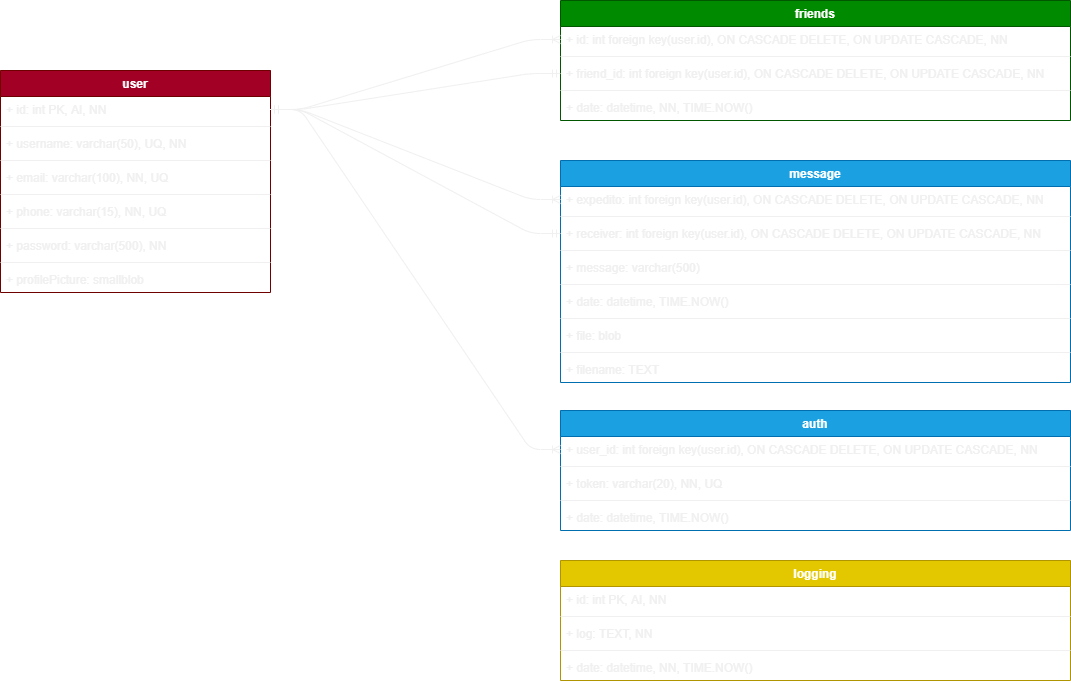

The diagram above was exported from draw.io. Its source (the exported page's mxGraphModel, read from the mxfile embedded in the PNG):
<mxGraphModel dx="1422" dy="822" grid="1" gridSize="10" guides="1" tooltips="1" connect="1" arrows="1" fold="1" page="1" pageScale="1" pageWidth="850" pageHeight="1100" math="0" shadow="0">
  <root>
    <mxCell id="0" />
    <mxCell id="1" parent="0" />
    <mxCell id="UNdPOp5WZqFR6nAGKUIg-10" value="user" style="swimlane;fontStyle=1;align=center;verticalAlign=top;childLayout=stackLayout;horizontal=1;startSize=26;horizontalStack=0;resizeParent=1;resizeParentMax=0;resizeLast=0;collapsible=1;marginBottom=0;fillColor=#a20025;strokeColor=#6F0000;fontColor=#ffffff;" parent="1" vertex="1">
      <mxGeometry x="90" y="420" width="270" height="222" as="geometry" />
    </mxCell>
    <mxCell id="UNdPOp5WZqFR6nAGKUIg-11" value="+ id: int PK, AI, NN" style="text;strokeColor=none;fillColor=none;align=left;verticalAlign=top;spacingLeft=4;spacingRight=4;overflow=hidden;rotatable=0;points=[[0,0.5],[1,0.5]];portConstraint=eastwest;" parent="UNdPOp5WZqFR6nAGKUIg-10" vertex="1">
      <mxGeometry y="26" width="270" height="26" as="geometry" />
    </mxCell>
    <mxCell id="UNdPOp5WZqFR6nAGKUIg-12" value="" style="line;strokeWidth=1;fillColor=none;align=left;verticalAlign=middle;spacingTop=-1;spacingLeft=3;spacingRight=3;rotatable=0;labelPosition=right;points=[];portConstraint=eastwest;" parent="UNdPOp5WZqFR6nAGKUIg-10" vertex="1">
      <mxGeometry y="52" width="270" height="8" as="geometry" />
    </mxCell>
    <mxCell id="UNdPOp5WZqFR6nAGKUIg-13" value="+ username: varchar(50), UQ, NN" style="text;strokeColor=none;fillColor=none;align=left;verticalAlign=top;spacingLeft=4;spacingRight=4;overflow=hidden;rotatable=0;points=[[0,0.5],[1,0.5]];portConstraint=eastwest;" parent="UNdPOp5WZqFR6nAGKUIg-10" vertex="1">
      <mxGeometry y="60" width="270" height="26" as="geometry" />
    </mxCell>
    <mxCell id="UNdPOp5WZqFR6nAGKUIg-23" value="" style="line;strokeWidth=1;fillColor=none;align=left;verticalAlign=middle;spacingTop=-1;spacingLeft=3;spacingRight=3;rotatable=0;labelPosition=right;points=[];portConstraint=eastwest;" parent="UNdPOp5WZqFR6nAGKUIg-10" vertex="1">
      <mxGeometry y="86" width="270" height="8" as="geometry" />
    </mxCell>
    <mxCell id="UNdPOp5WZqFR6nAGKUIg-21" value="+ email: varchar(100), NN, UQ" style="text;strokeColor=none;fillColor=none;align=left;verticalAlign=top;spacingLeft=4;spacingRight=4;overflow=hidden;rotatable=0;points=[[0,0.5],[1,0.5]];portConstraint=eastwest;" parent="UNdPOp5WZqFR6nAGKUIg-10" vertex="1">
      <mxGeometry y="94" width="270" height="26" as="geometry" />
    </mxCell>
    <mxCell id="UNdPOp5WZqFR6nAGKUIg-16" value="" style="line;strokeWidth=1;fillColor=none;align=left;verticalAlign=middle;spacingTop=-1;spacingLeft=3;spacingRight=3;rotatable=0;labelPosition=right;points=[];portConstraint=eastwest;" parent="UNdPOp5WZqFR6nAGKUIg-10" vertex="1">
      <mxGeometry y="120" width="270" height="8" as="geometry" />
    </mxCell>
    <mxCell id="UNdPOp5WZqFR6nAGKUIg-25" value="+ phone: varchar(15), NN, UQ" style="text;strokeColor=none;fillColor=none;align=left;verticalAlign=top;spacingLeft=4;spacingRight=4;overflow=hidden;rotatable=0;points=[[0,0.5],[1,0.5]];portConstraint=eastwest;" parent="UNdPOp5WZqFR6nAGKUIg-10" vertex="1">
      <mxGeometry y="128" width="270" height="26" as="geometry" />
    </mxCell>
    <mxCell id="UNdPOp5WZqFR6nAGKUIg-24" value="" style="line;strokeWidth=1;fillColor=none;align=left;verticalAlign=middle;spacingTop=-1;spacingLeft=3;spacingRight=3;rotatable=0;labelPosition=right;points=[];portConstraint=eastwest;" parent="UNdPOp5WZqFR6nAGKUIg-10" vertex="1">
      <mxGeometry y="154" width="270" height="8" as="geometry" />
    </mxCell>
    <mxCell id="UNdPOp5WZqFR6nAGKUIg-15" value="+ password: varchar(500), NN" style="text;strokeColor=none;fillColor=none;align=left;verticalAlign=top;spacingLeft=4;spacingRight=4;overflow=hidden;rotatable=0;points=[[0,0.5],[1,0.5]];portConstraint=eastwest;" parent="UNdPOp5WZqFR6nAGKUIg-10" vertex="1">
      <mxGeometry y="162" width="270" height="26" as="geometry" />
    </mxCell>
    <mxCell id="UNdPOp5WZqFR6nAGKUIg-20" value="" style="line;strokeWidth=1;fillColor=none;align=left;verticalAlign=middle;spacingTop=-1;spacingLeft=3;spacingRight=3;rotatable=0;labelPosition=right;points=[];portConstraint=eastwest;" parent="UNdPOp5WZqFR6nAGKUIg-10" vertex="1">
      <mxGeometry y="188" width="270" height="8" as="geometry" />
    </mxCell>
    <mxCell id="UNdPOp5WZqFR6nAGKUIg-19" value="+ profilePicture: smallblob" style="text;strokeColor=none;fillColor=none;align=left;verticalAlign=top;spacingLeft=4;spacingRight=4;overflow=hidden;rotatable=0;points=[[0,0.5],[1,0.5]];portConstraint=eastwest;" parent="UNdPOp5WZqFR6nAGKUIg-10" vertex="1">
      <mxGeometry y="196" width="270" height="26" as="geometry" />
    </mxCell>
    <mxCell id="UNdPOp5WZqFR6nAGKUIg-26" value="friends" style="swimlane;fontStyle=1;align=center;verticalAlign=top;childLayout=stackLayout;horizontal=1;startSize=26;horizontalStack=0;resizeParent=1;resizeParentMax=0;resizeLast=0;collapsible=1;marginBottom=0;fillColor=#008a00;strokeColor=#005700;fontColor=#ffffff;" parent="1" vertex="1">
      <mxGeometry x="650" y="350" width="510" height="120" as="geometry" />
    </mxCell>
    <mxCell id="UNdPOp5WZqFR6nAGKUIg-27" value="+ id: int foreign key(user.id), ON CASCADE DELETE, ON UPDATE CASCADE, NN" style="text;strokeColor=none;fillColor=none;align=left;verticalAlign=top;spacingLeft=4;spacingRight=4;overflow=hidden;rotatable=0;points=[[0,0.5],[1,0.5]];portConstraint=eastwest;" parent="UNdPOp5WZqFR6nAGKUIg-26" vertex="1">
      <mxGeometry y="26" width="510" height="26" as="geometry" />
    </mxCell>
    <mxCell id="UNdPOp5WZqFR6nAGKUIg-28" value="" style="line;strokeWidth=1;fillColor=none;align=left;verticalAlign=middle;spacingTop=-1;spacingLeft=3;spacingRight=3;rotatable=0;labelPosition=right;points=[];portConstraint=eastwest;" parent="UNdPOp5WZqFR6nAGKUIg-26" vertex="1">
      <mxGeometry y="52" width="510" height="8" as="geometry" />
    </mxCell>
    <mxCell id="UNdPOp5WZqFR6nAGKUIg-29" value="+ friend_id: int foreign key(user.id), ON CASCADE DELETE, ON UPDATE CASCADE, NN" style="text;strokeColor=none;fillColor=none;align=left;verticalAlign=top;spacingLeft=4;spacingRight=4;overflow=hidden;rotatable=0;points=[[0,0.5],[1,0.5]];portConstraint=eastwest;" parent="UNdPOp5WZqFR6nAGKUIg-26" vertex="1">
      <mxGeometry y="60" width="510" height="26" as="geometry" />
    </mxCell>
    <mxCell id="UNdPOp5WZqFR6nAGKUIg-30" value="" style="line;strokeWidth=1;fillColor=none;align=left;verticalAlign=middle;spacingTop=-1;spacingLeft=3;spacingRight=3;rotatable=0;labelPosition=right;points=[];portConstraint=eastwest;" parent="UNdPOp5WZqFR6nAGKUIg-26" vertex="1">
      <mxGeometry y="86" width="510" height="8" as="geometry" />
    </mxCell>
    <mxCell id="UNdPOp5WZqFR6nAGKUIg-31" value="+ date: datetime, NN, TIME.NOW()" style="text;strokeColor=none;fillColor=none;align=left;verticalAlign=top;spacingLeft=4;spacingRight=4;overflow=hidden;rotatable=0;points=[[0,0.5],[1,0.5]];portConstraint=eastwest;" parent="UNdPOp5WZqFR6nAGKUIg-26" vertex="1">
      <mxGeometry y="94" width="510" height="26" as="geometry" />
    </mxCell>
    <mxCell id="UNdPOp5WZqFR6nAGKUIg-41" value="message" style="swimlane;fontStyle=1;align=center;verticalAlign=top;childLayout=stackLayout;horizontal=1;startSize=26;horizontalStack=0;resizeParent=1;resizeParentMax=0;resizeLast=0;collapsible=1;marginBottom=0;fillColor=#1ba1e2;strokeColor=#006EAF;fontColor=#ffffff;" parent="1" vertex="1">
      <mxGeometry x="650" y="510" width="510" height="222" as="geometry" />
    </mxCell>
    <mxCell id="UNdPOp5WZqFR6nAGKUIg-44" value="+ expedito: int foreign key(user.id), ON CASCADE DELETE, ON UPDATE CASCADE, NN" style="text;strokeColor=none;fillColor=none;align=left;verticalAlign=top;spacingLeft=4;spacingRight=4;overflow=hidden;rotatable=0;points=[[0,0.5],[1,0.5]];portConstraint=eastwest;" parent="UNdPOp5WZqFR6nAGKUIg-41" vertex="1">
      <mxGeometry y="26" width="510" height="26" as="geometry" />
    </mxCell>
    <mxCell id="UNdPOp5WZqFR6nAGKUIg-45" value="" style="line;strokeWidth=1;fillColor=none;align=left;verticalAlign=middle;spacingTop=-1;spacingLeft=3;spacingRight=3;rotatable=0;labelPosition=right;points=[];portConstraint=eastwest;" parent="UNdPOp5WZqFR6nAGKUIg-41" vertex="1">
      <mxGeometry y="52" width="510" height="8" as="geometry" />
    </mxCell>
    <mxCell id="UNdPOp5WZqFR6nAGKUIg-46" value="+ receiver: int foreign key(user.id), ON CASCADE DELETE, ON UPDATE CASCADE, NN" style="text;strokeColor=none;fillColor=none;align=left;verticalAlign=top;spacingLeft=4;spacingRight=4;overflow=hidden;rotatable=0;points=[[0,0.5],[1,0.5]];portConstraint=eastwest;" parent="UNdPOp5WZqFR6nAGKUIg-41" vertex="1">
      <mxGeometry y="60" width="510" height="26" as="geometry" />
    </mxCell>
    <mxCell id="UNdPOp5WZqFR6nAGKUIg-47" value="" style="line;strokeWidth=1;fillColor=none;align=left;verticalAlign=middle;spacingTop=-1;spacingLeft=3;spacingRight=3;rotatable=0;labelPosition=right;points=[];portConstraint=eastwest;" parent="UNdPOp5WZqFR6nAGKUIg-41" vertex="1">
      <mxGeometry y="86" width="510" height="8" as="geometry" />
    </mxCell>
    <mxCell id="UNdPOp5WZqFR6nAGKUIg-48" value="+ message: varchar(500)" style="text;strokeColor=none;fillColor=none;align=left;verticalAlign=top;spacingLeft=4;spacingRight=4;overflow=hidden;rotatable=0;points=[[0,0.5],[1,0.5]];portConstraint=eastwest;" parent="UNdPOp5WZqFR6nAGKUIg-41" vertex="1">
      <mxGeometry y="94" width="510" height="26" as="geometry" />
    </mxCell>
    <mxCell id="UNdPOp5WZqFR6nAGKUIg-49" value="" style="line;strokeWidth=1;fillColor=none;align=left;verticalAlign=middle;spacingTop=-1;spacingLeft=3;spacingRight=3;rotatable=0;labelPosition=right;points=[];portConstraint=eastwest;" parent="UNdPOp5WZqFR6nAGKUIg-41" vertex="1">
      <mxGeometry y="120" width="510" height="8" as="geometry" />
    </mxCell>
    <mxCell id="UNdPOp5WZqFR6nAGKUIg-50" value="+ date: datetime, TIME.NOW()" style="text;strokeColor=none;fillColor=none;align=left;verticalAlign=top;spacingLeft=4;spacingRight=4;overflow=hidden;rotatable=0;points=[[0,0.5],[1,0.5]];portConstraint=eastwest;" parent="UNdPOp5WZqFR6nAGKUIg-41" vertex="1">
      <mxGeometry y="128" width="510" height="26" as="geometry" />
    </mxCell>
    <mxCell id="UNdPOp5WZqFR6nAGKUIg-51" value="" style="line;strokeWidth=1;fillColor=none;align=left;verticalAlign=middle;spacingTop=-1;spacingLeft=3;spacingRight=3;rotatable=0;labelPosition=right;points=[];portConstraint=eastwest;" parent="UNdPOp5WZqFR6nAGKUIg-41" vertex="1">
      <mxGeometry y="154" width="510" height="8" as="geometry" />
    </mxCell>
    <mxCell id="UNdPOp5WZqFR6nAGKUIg-52" value="+ file: blob" style="text;strokeColor=none;fillColor=none;align=left;verticalAlign=top;spacingLeft=4;spacingRight=4;overflow=hidden;rotatable=0;points=[[0,0.5],[1,0.5]];portConstraint=eastwest;" parent="UNdPOp5WZqFR6nAGKUIg-41" vertex="1">
      <mxGeometry y="162" width="510" height="26" as="geometry" />
    </mxCell>
    <mxCell id="UNdPOp5WZqFR6nAGKUIg-53" value="" style="line;strokeWidth=1;fillColor=none;align=left;verticalAlign=middle;spacingTop=-1;spacingLeft=3;spacingRight=3;rotatable=0;labelPosition=right;points=[];portConstraint=eastwest;" parent="UNdPOp5WZqFR6nAGKUIg-41" vertex="1">
      <mxGeometry y="188" width="510" height="8" as="geometry" />
    </mxCell>
    <mxCell id="gzCim69OWqBl_x564Szc-7" value="+ filename: TEXT" style="text;strokeColor=none;fillColor=none;align=left;verticalAlign=top;spacingLeft=4;spacingRight=4;overflow=hidden;rotatable=0;points=[[0,0.5],[1,0.5]];portConstraint=eastwest;" vertex="1" parent="UNdPOp5WZqFR6nAGKUIg-41">
      <mxGeometry y="196" width="510" height="26" as="geometry" />
    </mxCell>
    <mxCell id="UNdPOp5WZqFR6nAGKUIg-56" value="" style="edgeStyle=entityRelationEdgeStyle;fontSize=12;html=1;endArrow=ERoneToMany;exitX=1;exitY=0.5;exitDx=0;exitDy=0;entryX=0;entryY=0.5;entryDx=0;entryDy=0;" parent="1" source="UNdPOp5WZqFR6nAGKUIg-11" target="UNdPOp5WZqFR6nAGKUIg-27" edge="1">
      <mxGeometry width="100" height="100" relative="1" as="geometry">
        <mxPoint x="580" y="680" as="sourcePoint" />
        <mxPoint x="680" y="580" as="targetPoint" />
      </mxGeometry>
    </mxCell>
    <mxCell id="UNdPOp5WZqFR6nAGKUIg-57" value="" style="edgeStyle=entityRelationEdgeStyle;fontSize=12;html=1;endArrow=ERmandOne;startArrow=ERmandOne;exitX=1;exitY=0.5;exitDx=0;exitDy=0;entryX=0;entryY=0.5;entryDx=0;entryDy=0;" parent="1" source="UNdPOp5WZqFR6nAGKUIg-11" target="UNdPOp5WZqFR6nAGKUIg-29" edge="1">
      <mxGeometry width="100" height="100" relative="1" as="geometry">
        <mxPoint x="580" y="680" as="sourcePoint" />
        <mxPoint x="680" y="580" as="targetPoint" />
      </mxGeometry>
    </mxCell>
    <mxCell id="UNdPOp5WZqFR6nAGKUIg-58" value="" style="edgeStyle=entityRelationEdgeStyle;fontSize=12;html=1;endArrow=ERoneToMany;exitX=1;exitY=0.5;exitDx=0;exitDy=0;entryX=0;entryY=0.5;entryDx=0;entryDy=0;" parent="1" source="UNdPOp5WZqFR6nAGKUIg-11" target="UNdPOp5WZqFR6nAGKUIg-44" edge="1">
      <mxGeometry width="100" height="100" relative="1" as="geometry">
        <mxPoint x="580" y="680" as="sourcePoint" />
        <mxPoint x="480" y="610" as="targetPoint" />
      </mxGeometry>
    </mxCell>
    <mxCell id="UNdPOp5WZqFR6nAGKUIg-59" value="" style="edgeStyle=entityRelationEdgeStyle;fontSize=12;html=1;endArrow=ERmandOne;startArrow=ERmandOne;entryX=0;entryY=0.5;entryDx=0;entryDy=0;exitX=1;exitY=0.5;exitDx=0;exitDy=0;" parent="1" source="UNdPOp5WZqFR6nAGKUIg-11" target="UNdPOp5WZqFR6nAGKUIg-46" edge="1">
      <mxGeometry width="100" height="100" relative="1" as="geometry">
        <mxPoint x="580" y="680" as="sourcePoint" />
        <mxPoint x="680" y="580" as="targetPoint" />
      </mxGeometry>
    </mxCell>
    <mxCell id="UNdPOp5WZqFR6nAGKUIg-60" value="auth" style="swimlane;fontStyle=1;align=center;verticalAlign=top;childLayout=stackLayout;horizontal=1;startSize=26;horizontalStack=0;resizeParent=1;resizeParentMax=0;resizeLast=0;collapsible=1;marginBottom=0;fillColor=#1ba1e2;strokeColor=#006EAF;fontColor=#ffffff;" parent="1" vertex="1">
      <mxGeometry x="650" y="760" width="510" height="120" as="geometry" />
    </mxCell>
    <mxCell id="UNdPOp5WZqFR6nAGKUIg-61" value="+ user_id: int foreign key(user.id), ON CASCADE DELETE, ON UPDATE CASCADE, NN" style="text;strokeColor=none;fillColor=none;align=left;verticalAlign=top;spacingLeft=4;spacingRight=4;overflow=hidden;rotatable=0;points=[[0,0.5],[1,0.5]];portConstraint=eastwest;" parent="UNdPOp5WZqFR6nAGKUIg-60" vertex="1">
      <mxGeometry y="26" width="510" height="26" as="geometry" />
    </mxCell>
    <mxCell id="UNdPOp5WZqFR6nAGKUIg-62" value="" style="line;strokeWidth=1;fillColor=none;align=left;verticalAlign=middle;spacingTop=-1;spacingLeft=3;spacingRight=3;rotatable=0;labelPosition=right;points=[];portConstraint=eastwest;" parent="UNdPOp5WZqFR6nAGKUIg-60" vertex="1">
      <mxGeometry y="52" width="510" height="8" as="geometry" />
    </mxCell>
    <mxCell id="UNdPOp5WZqFR6nAGKUIg-63" value="+ token: varchar(20), NN, UQ" style="text;strokeColor=none;fillColor=none;align=left;verticalAlign=top;spacingLeft=4;spacingRight=4;overflow=hidden;rotatable=0;points=[[0,0.5],[1,0.5]];portConstraint=eastwest;" parent="UNdPOp5WZqFR6nAGKUIg-60" vertex="1">
      <mxGeometry y="60" width="510" height="26" as="geometry" />
    </mxCell>
    <mxCell id="UNdPOp5WZqFR6nAGKUIg-64" value="" style="line;strokeWidth=1;fillColor=none;align=left;verticalAlign=middle;spacingTop=-1;spacingLeft=3;spacingRight=3;rotatable=0;labelPosition=right;points=[];portConstraint=eastwest;" parent="UNdPOp5WZqFR6nAGKUIg-60" vertex="1">
      <mxGeometry y="86" width="510" height="8" as="geometry" />
    </mxCell>
    <mxCell id="UNdPOp5WZqFR6nAGKUIg-65" value="+ date: datetime, TIME.NOW()" style="text;strokeColor=none;fillColor=none;align=left;verticalAlign=top;spacingLeft=4;spacingRight=4;overflow=hidden;rotatable=0;points=[[0,0.5],[1,0.5]];portConstraint=eastwest;" parent="UNdPOp5WZqFR6nAGKUIg-60" vertex="1">
      <mxGeometry y="94" width="510" height="26" as="geometry" />
    </mxCell>
    <mxCell id="UNdPOp5WZqFR6nAGKUIg-71" value="" style="edgeStyle=entityRelationEdgeStyle;fontSize=12;html=1;endArrow=ERoneToMany;exitX=1;exitY=0.5;exitDx=0;exitDy=0;" parent="1" source="UNdPOp5WZqFR6nAGKUIg-11" target="UNdPOp5WZqFR6nAGKUIg-61" edge="1">
      <mxGeometry width="100" height="100" relative="1" as="geometry">
        <mxPoint x="580" y="680" as="sourcePoint" />
        <mxPoint x="680" y="580" as="targetPoint" />
      </mxGeometry>
    </mxCell>
    <mxCell id="gzCim69OWqBl_x564Szc-1" value="logging" style="swimlane;fontStyle=1;align=center;verticalAlign=top;childLayout=stackLayout;horizontal=1;startSize=26;horizontalStack=0;resizeParent=1;resizeParentMax=0;resizeLast=0;collapsible=1;marginBottom=0;fillColor=#e3c800;strokeColor=#B09500;fontColor=#ffffff;" vertex="1" parent="1">
      <mxGeometry x="650" y="910" width="510" height="120" as="geometry" />
    </mxCell>
    <mxCell id="gzCim69OWqBl_x564Szc-2" value="+ id: int PK, AI, NN" style="text;strokeColor=none;fillColor=none;align=left;verticalAlign=top;spacingLeft=4;spacingRight=4;overflow=hidden;rotatable=0;points=[[0,0.5],[1,0.5]];portConstraint=eastwest;" vertex="1" parent="gzCim69OWqBl_x564Szc-1">
      <mxGeometry y="26" width="510" height="26" as="geometry" />
    </mxCell>
    <mxCell id="gzCim69OWqBl_x564Szc-3" value="" style="line;strokeWidth=1;fillColor=none;align=left;verticalAlign=middle;spacingTop=-1;spacingLeft=3;spacingRight=3;rotatable=0;labelPosition=right;points=[];portConstraint=eastwest;" vertex="1" parent="gzCim69OWqBl_x564Szc-1">
      <mxGeometry y="52" width="510" height="8" as="geometry" />
    </mxCell>
    <mxCell id="gzCim69OWqBl_x564Szc-4" value="+ log: TEXT, NN" style="text;strokeColor=none;fillColor=none;align=left;verticalAlign=top;spacingLeft=4;spacingRight=4;overflow=hidden;rotatable=0;points=[[0,0.5],[1,0.5]];portConstraint=eastwest;" vertex="1" parent="gzCim69OWqBl_x564Szc-1">
      <mxGeometry y="60" width="510" height="26" as="geometry" />
    </mxCell>
    <mxCell id="gzCim69OWqBl_x564Szc-5" value="" style="line;strokeWidth=1;fillColor=none;align=left;verticalAlign=middle;spacingTop=-1;spacingLeft=3;spacingRight=3;rotatable=0;labelPosition=right;points=[];portConstraint=eastwest;" vertex="1" parent="gzCim69OWqBl_x564Szc-1">
      <mxGeometry y="86" width="510" height="8" as="geometry" />
    </mxCell>
    <mxCell id="gzCim69OWqBl_x564Szc-6" value="+ date: datetime, NN, TIME.NOW()" style="text;strokeColor=none;fillColor=none;align=left;verticalAlign=top;spacingLeft=4;spacingRight=4;overflow=hidden;rotatable=0;points=[[0,0.5],[1,0.5]];portConstraint=eastwest;" vertex="1" parent="gzCim69OWqBl_x564Szc-1">
      <mxGeometry y="94" width="510" height="26" as="geometry" />
    </mxCell>
  </root>
</mxGraphModel>